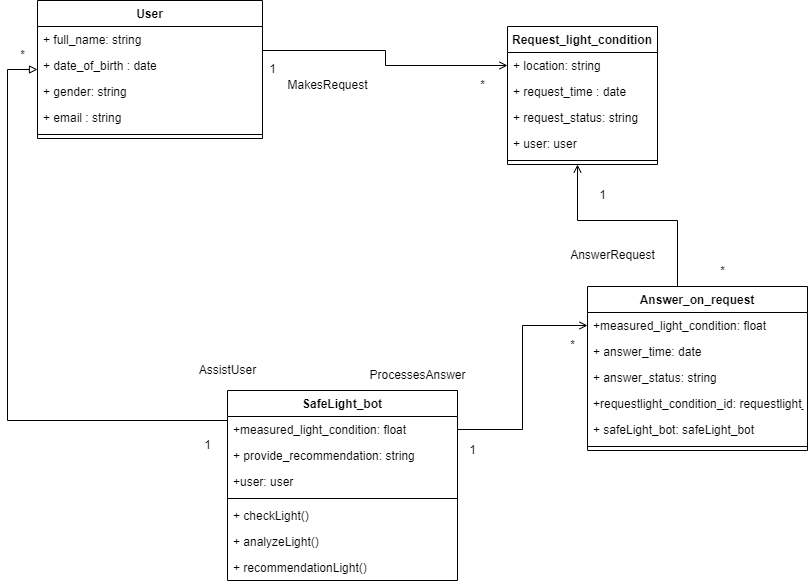

The diagram above was exported from draw.io. Its source (the exported page's mxGraphModel, read from the mxfile embedded in the PNG):
<mxGraphModel dx="1500" dy="2424" grid="1" gridSize="10" guides="1" tooltips="1" connect="1" arrows="1" fold="1" page="1" pageScale="1" pageWidth="1169" pageHeight="827" math="0" shadow="0">
  <root>
    <mxCell id="0" />
    <mxCell id="1" parent="0" />
    <mxCell id="Ddmig2j945Fyt-s8-8SB-285" value="User" style="swimlane;fontStyle=1;align=center;verticalAlign=top;childLayout=stackLayout;horizontal=1;startSize=26;horizontalStack=0;resizeParent=1;resizeParentMax=0;resizeLast=0;collapsible=1;marginBottom=0;" vertex="1" parent="1">
      <mxGeometry x="240.00117288028494" y="-1479.9976470588235" width="225" height="138" as="geometry" />
    </mxCell>
    <mxCell id="Ddmig2j945Fyt-s8-8SB-286" value="+ full_name: string" style="text;strokeColor=none;fillColor=none;align=left;verticalAlign=top;spacingLeft=4;spacingRight=4;overflow=hidden;rotatable=0;points=[[0,0.5],[1,0.5]];portConstraint=eastwest;" vertex="1" parent="Ddmig2j945Fyt-s8-8SB-285">
      <mxGeometry y="26" width="225" height="26" as="geometry" />
    </mxCell>
    <mxCell id="Ddmig2j945Fyt-s8-8SB-287" value="+ date_of_birth : date" style="text;strokeColor=none;fillColor=none;align=left;verticalAlign=top;spacingLeft=4;spacingRight=4;overflow=hidden;rotatable=0;points=[[0,0.5],[1,0.5]];portConstraint=eastwest;" vertex="1" parent="Ddmig2j945Fyt-s8-8SB-285">
      <mxGeometry y="52" width="225" height="26" as="geometry" />
    </mxCell>
    <mxCell id="Ddmig2j945Fyt-s8-8SB-288" value="+ gender: string" style="text;strokeColor=none;fillColor=none;align=left;verticalAlign=top;spacingLeft=4;spacingRight=4;overflow=hidden;rotatable=0;points=[[0,0.5],[1,0.5]];portConstraint=eastwest;" vertex="1" parent="Ddmig2j945Fyt-s8-8SB-285">
      <mxGeometry y="78" width="225" height="26" as="geometry" />
    </mxCell>
    <mxCell id="Ddmig2j945Fyt-s8-8SB-289" value="+ email : string" style="text;strokeColor=none;fillColor=none;align=left;verticalAlign=top;spacingLeft=4;spacingRight=4;overflow=hidden;rotatable=0;points=[[0,0.5],[1,0.5]];portConstraint=eastwest;" vertex="1" parent="Ddmig2j945Fyt-s8-8SB-285">
      <mxGeometry y="104" width="225" height="26" as="geometry" />
    </mxCell>
    <mxCell id="Ddmig2j945Fyt-s8-8SB-290" value="" style="line;strokeWidth=1;fillColor=none;align=left;verticalAlign=middle;spacingTop=-1;spacingLeft=3;spacingRight=3;rotatable=0;labelPosition=right;points=[];portConstraint=eastwest;strokeColor=inherit;" vertex="1" parent="Ddmig2j945Fyt-s8-8SB-285">
      <mxGeometry y="130" width="225" height="8" as="geometry" />
    </mxCell>
    <mxCell id="Ddmig2j945Fyt-s8-8SB-291" value="Request_light_condition" style="swimlane;fontStyle=1;align=center;verticalAlign=top;childLayout=stackLayout;horizontal=1;startSize=26;horizontalStack=0;resizeParent=1;resizeParentMax=0;resizeLast=0;collapsible=1;marginBottom=0;" vertex="1" parent="1">
      <mxGeometry x="710.0011728802849" y="-1453.9976470588235" width="150" height="138" as="geometry" />
    </mxCell>
    <mxCell id="Ddmig2j945Fyt-s8-8SB-292" value="+ location: string" style="text;strokeColor=none;fillColor=none;align=left;verticalAlign=top;spacingLeft=4;spacingRight=4;overflow=hidden;rotatable=0;points=[[0,0.5],[1,0.5]];portConstraint=eastwest;" vertex="1" parent="Ddmig2j945Fyt-s8-8SB-291">
      <mxGeometry y="26" width="150" height="26" as="geometry" />
    </mxCell>
    <mxCell id="Ddmig2j945Fyt-s8-8SB-293" value="+ request_time : date" style="text;strokeColor=none;fillColor=none;align=left;verticalAlign=top;spacingLeft=4;spacingRight=4;overflow=hidden;rotatable=0;points=[[0,0.5],[1,0.5]];portConstraint=eastwest;" vertex="1" parent="Ddmig2j945Fyt-s8-8SB-291">
      <mxGeometry y="52" width="150" height="26" as="geometry" />
    </mxCell>
    <mxCell id="Ddmig2j945Fyt-s8-8SB-294" value="+ request_status: string" style="text;strokeColor=none;fillColor=none;align=left;verticalAlign=top;spacingLeft=4;spacingRight=4;overflow=hidden;rotatable=0;points=[[0,0.5],[1,0.5]];portConstraint=eastwest;" vertex="1" parent="Ddmig2j945Fyt-s8-8SB-291">
      <mxGeometry y="78" width="150" height="26" as="geometry" />
    </mxCell>
    <mxCell id="Ddmig2j945Fyt-s8-8SB-295" value="+ user: user" style="text;strokeColor=none;fillColor=none;align=left;verticalAlign=top;spacingLeft=4;spacingRight=4;overflow=hidden;rotatable=0;points=[[0,0.5],[1,0.5]];portConstraint=eastwest;" vertex="1" parent="Ddmig2j945Fyt-s8-8SB-291">
      <mxGeometry y="104" width="150" height="26" as="geometry" />
    </mxCell>
    <mxCell id="Ddmig2j945Fyt-s8-8SB-296" value="" style="line;strokeWidth=1;fillColor=none;align=left;verticalAlign=middle;spacingTop=-1;spacingLeft=3;spacingRight=3;rotatable=0;labelPosition=right;points=[];portConstraint=eastwest;strokeColor=inherit;" vertex="1" parent="Ddmig2j945Fyt-s8-8SB-291">
      <mxGeometry y="130" width="150" height="8" as="geometry" />
    </mxCell>
    <mxCell id="Ddmig2j945Fyt-s8-8SB-297" value="SafeLight_bot" style="swimlane;fontStyle=1;align=center;verticalAlign=top;childLayout=stackLayout;horizontal=1;startSize=26;horizontalStack=0;resizeParent=1;resizeParentMax=0;resizeLast=0;collapsible=1;marginBottom=0;" vertex="1" parent="1">
      <mxGeometry x="430.0011728802849" y="-1089.9976470588235" width="230" height="190" as="geometry" />
    </mxCell>
    <mxCell id="Ddmig2j945Fyt-s8-8SB-298" value="+measured_light_condition: float" style="text;strokeColor=none;fillColor=none;align=left;verticalAlign=top;spacingLeft=4;spacingRight=4;overflow=hidden;rotatable=0;points=[[0,0.5],[1,0.5]];portConstraint=eastwest;" vertex="1" parent="Ddmig2j945Fyt-s8-8SB-297">
      <mxGeometry y="26" width="230" height="26" as="geometry" />
    </mxCell>
    <mxCell id="Ddmig2j945Fyt-s8-8SB-300" value="+ provide_recommendation: string" style="text;strokeColor=none;fillColor=none;align=left;verticalAlign=top;spacingLeft=4;spacingRight=4;overflow=hidden;rotatable=0;points=[[0,0.5],[1,0.5]];portConstraint=eastwest;" vertex="1" parent="Ddmig2j945Fyt-s8-8SB-297">
      <mxGeometry y="52" width="230" height="26" as="geometry" />
    </mxCell>
    <mxCell id="Ddmig2j945Fyt-s8-8SB-301" value="+user: user" style="text;strokeColor=none;fillColor=none;align=left;verticalAlign=top;spacingLeft=4;spacingRight=4;overflow=hidden;rotatable=0;points=[[0,0.5],[1,0.5]];portConstraint=eastwest;" vertex="1" parent="Ddmig2j945Fyt-s8-8SB-297">
      <mxGeometry y="78" width="230" height="26" as="geometry" />
    </mxCell>
    <mxCell id="Ddmig2j945Fyt-s8-8SB-302" value="" style="line;strokeWidth=1;fillColor=none;align=left;verticalAlign=middle;spacingTop=-1;spacingLeft=3;spacingRight=3;rotatable=0;labelPosition=right;points=[];portConstraint=eastwest;strokeColor=inherit;" vertex="1" parent="Ddmig2j945Fyt-s8-8SB-297">
      <mxGeometry y="104" width="230" height="8" as="geometry" />
    </mxCell>
    <mxCell id="Ddmig2j945Fyt-s8-8SB-303" value="+ checkLight()" style="text;strokeColor=none;fillColor=none;align=left;verticalAlign=top;spacingLeft=4;spacingRight=4;overflow=hidden;rotatable=0;points=[[0,0.5],[1,0.5]];portConstraint=eastwest;" vertex="1" parent="Ddmig2j945Fyt-s8-8SB-297">
      <mxGeometry y="112" width="230" height="26" as="geometry" />
    </mxCell>
    <mxCell id="Ddmig2j945Fyt-s8-8SB-304" value="+ analyzeLight()" style="text;strokeColor=none;fillColor=none;align=left;verticalAlign=top;spacingLeft=4;spacingRight=4;overflow=hidden;rotatable=0;points=[[0,0.5],[1,0.5]];portConstraint=eastwest;" vertex="1" parent="Ddmig2j945Fyt-s8-8SB-297">
      <mxGeometry y="138" width="230" height="26" as="geometry" />
    </mxCell>
    <mxCell id="Ddmig2j945Fyt-s8-8SB-305" value="+ recommendationLight()" style="text;strokeColor=none;fillColor=none;align=left;verticalAlign=top;spacingLeft=4;spacingRight=4;overflow=hidden;rotatable=0;points=[[0,0.5],[1,0.5]];portConstraint=eastwest;" vertex="1" parent="Ddmig2j945Fyt-s8-8SB-297">
      <mxGeometry y="164" width="230" height="26" as="geometry" />
    </mxCell>
    <mxCell id="Ddmig2j945Fyt-s8-8SB-306" value="Answer_on_request" style="swimlane;fontStyle=1;align=center;verticalAlign=top;childLayout=stackLayout;horizontal=1;startSize=26;horizontalStack=0;resizeParent=1;resizeParentMax=0;resizeLast=0;collapsible=1;marginBottom=0;" vertex="1" parent="1">
      <mxGeometry x="790.0011728802849" y="-1193.9976470588235" width="220" height="164" as="geometry" />
    </mxCell>
    <mxCell id="Ddmig2j945Fyt-s8-8SB-307" value="+measured_light_condition: float" style="text;strokeColor=none;fillColor=none;align=left;verticalAlign=top;spacingLeft=4;spacingRight=4;overflow=hidden;rotatable=0;points=[[0,0.5],[1,0.5]];portConstraint=eastwest;" vertex="1" parent="Ddmig2j945Fyt-s8-8SB-306">
      <mxGeometry y="26" width="220" height="26" as="geometry" />
    </mxCell>
    <mxCell id="Ddmig2j945Fyt-s8-8SB-308" value="+ answer_time: date" style="text;strokeColor=none;fillColor=none;align=left;verticalAlign=top;spacingLeft=4;spacingRight=4;overflow=hidden;rotatable=0;points=[[0,0.5],[1,0.5]];portConstraint=eastwest;" vertex="1" parent="Ddmig2j945Fyt-s8-8SB-306">
      <mxGeometry y="52" width="220" height="26" as="geometry" />
    </mxCell>
    <mxCell id="Ddmig2j945Fyt-s8-8SB-309" value="+ answer_status: string" style="text;strokeColor=none;fillColor=none;align=left;verticalAlign=top;spacingLeft=4;spacingRight=4;overflow=hidden;rotatable=0;points=[[0,0.5],[1,0.5]];portConstraint=eastwest;" vertex="1" parent="Ddmig2j945Fyt-s8-8SB-306">
      <mxGeometry y="78" width="220" height="26" as="geometry" />
    </mxCell>
    <mxCell id="Ddmig2j945Fyt-s8-8SB-310" value="+requestlight_condition_id: requestlight_condition_id" style="text;strokeColor=none;fillColor=none;align=left;verticalAlign=top;spacingLeft=4;spacingRight=4;overflow=hidden;rotatable=0;points=[[0,0.5],[1,0.5]];portConstraint=eastwest;" vertex="1" parent="Ddmig2j945Fyt-s8-8SB-306">
      <mxGeometry y="104" width="220" height="26" as="geometry" />
    </mxCell>
    <mxCell id="Ddmig2j945Fyt-s8-8SB-311" value="+ safeLight_bot: safeLight_bot" style="text;strokeColor=none;fillColor=none;align=left;verticalAlign=top;spacingLeft=4;spacingRight=4;overflow=hidden;rotatable=0;points=[[0,0.5],[1,0.5]];portConstraint=eastwest;" vertex="1" parent="Ddmig2j945Fyt-s8-8SB-306">
      <mxGeometry y="130" width="220" height="26" as="geometry" />
    </mxCell>
    <mxCell id="Ddmig2j945Fyt-s8-8SB-312" value="" style="line;strokeWidth=1;fillColor=none;align=left;verticalAlign=middle;spacingTop=-1;spacingLeft=3;spacingRight=3;rotatable=0;labelPosition=right;points=[];portConstraint=eastwest;strokeColor=inherit;" vertex="1" parent="Ddmig2j945Fyt-s8-8SB-306">
      <mxGeometry y="156" width="220" height="8" as="geometry" />
    </mxCell>
    <mxCell id="Ddmig2j945Fyt-s8-8SB-313" style="edgeStyle=orthogonalEdgeStyle;rounded=0;orthogonalLoop=1;jettySize=auto;html=1;endArrow=open;endFill=0;" edge="1" parent="1" source="Ddmig2j945Fyt-s8-8SB-285" target="Ddmig2j945Fyt-s8-8SB-292">
      <mxGeometry relative="1" as="geometry">
        <mxPoint x="560.0011728802849" y="-1453.9976470588235" as="sourcePoint" />
        <mxPoint x="810.0011728802849" y="-1453.9976470588235" as="targetPoint" />
        <Array as="points">
          <mxPoint x="588.0011728802849" y="-1429.9976470588235" />
          <mxPoint x="588.0011728802849" y="-1414.9976470588235" />
        </Array>
      </mxGeometry>
    </mxCell>
    <mxCell id="Ddmig2j945Fyt-s8-8SB-314" style="edgeStyle=orthogonalEdgeStyle;rounded=0;orthogonalLoop=1;jettySize=auto;html=1;endArrow=open;endFill=0;" edge="1" parent="1" source="Ddmig2j945Fyt-s8-8SB-306" target="Ddmig2j945Fyt-s8-8SB-291">
      <mxGeometry relative="1" as="geometry">
        <mxPoint x="475.0011728802849" y="-1419.9976470588235" as="sourcePoint" />
        <mxPoint x="720.0011728802849" y="-1404.9976470588235" as="targetPoint" />
        <Array as="points">
          <mxPoint x="880.0011728802849" y="-1259.9976470588235" />
          <mxPoint x="780.0011728802849" y="-1259.9976470588235" />
        </Array>
      </mxGeometry>
    </mxCell>
    <mxCell id="Ddmig2j945Fyt-s8-8SB-315" style="edgeStyle=orthogonalEdgeStyle;rounded=0;orthogonalLoop=1;jettySize=auto;html=1;endArrow=open;endFill=0;" edge="1" parent="1" source="Ddmig2j945Fyt-s8-8SB-298" target="Ddmig2j945Fyt-s8-8SB-307">
      <mxGeometry relative="1" as="geometry">
        <mxPoint x="740.0011728802849" y="-1097.9976470588235" as="sourcePoint" />
        <mxPoint x="823.0011728802849" y="-1191.9976470588235" as="targetPoint" />
      </mxGeometry>
    </mxCell>
    <mxCell id="Ddmig2j945Fyt-s8-8SB-316" style="edgeStyle=orthogonalEdgeStyle;rounded=0;orthogonalLoop=1;jettySize=auto;html=1;endArrow=block;endFill=0;" edge="1" parent="1" source="Ddmig2j945Fyt-s8-8SB-297" target="Ddmig2j945Fyt-s8-8SB-285">
      <mxGeometry relative="1" as="geometry">
        <mxPoint x="260.0011728802849" y="-989.9976470588235" as="sourcePoint" />
        <mxPoint x="424.0011728802849" y="-1454.9976470588235" as="targetPoint" />
        <Array as="points">
          <mxPoint x="210.00117288028494" y="-1059.9976470588235" />
          <mxPoint x="210.00117288028494" y="-1410.9976470588235" />
        </Array>
      </mxGeometry>
    </mxCell>
    <mxCell id="Ddmig2j945Fyt-s8-8SB-317" value="MakesRequest" style="text;html=1;align=center;verticalAlign=middle;resizable=0;points=[];autosize=1;strokeColor=none;fillColor=none;" vertex="1" parent="1">
      <mxGeometry x="480.0011728802849" y="-1409.9976470588235" width="100" height="30" as="geometry" />
    </mxCell>
    <mxCell id="Ddmig2j945Fyt-s8-8SB-318" value="AnswerRequest" style="text;html=1;align=center;verticalAlign=middle;resizable=0;points=[];autosize=1;strokeColor=none;fillColor=none;" vertex="1" parent="1">
      <mxGeometry x="760.0011728802849" y="-1239.9976470588235" width="110" height="30" as="geometry" />
    </mxCell>
    <mxCell id="Ddmig2j945Fyt-s8-8SB-319" value="ProcessesAnswer" style="text;html=1;align=center;verticalAlign=middle;resizable=0;points=[];autosize=1;strokeColor=none;fillColor=none;" vertex="1" parent="1">
      <mxGeometry x="560.0011728802849" y="-1119.9976470588235" width="120" height="30" as="geometry" />
    </mxCell>
    <mxCell id="Ddmig2j945Fyt-s8-8SB-320" value="AssistUser" style="text;html=1;align=center;verticalAlign=middle;resizable=0;points=[];autosize=1;strokeColor=none;fillColor=none;" vertex="1" parent="1">
      <mxGeometry x="395.0011728802849" y="-1119.9976470588235" width="70" height="20" as="geometry" />
    </mxCell>
    <mxCell id="Ddmig2j945Fyt-s8-8SB-321" value="1" style="text;html=1;align=center;verticalAlign=middle;resizable=0;points=[];autosize=1;strokeColor=none;fillColor=none;" vertex="1" parent="1">
      <mxGeometry x="460.0011728802849" y="-1425.9976470588235" width="30" height="30" as="geometry" />
    </mxCell>
    <mxCell id="Ddmig2j945Fyt-s8-8SB-322" value="*" style="text;html=1;align=center;verticalAlign=middle;resizable=0;points=[];autosize=1;strokeColor=none;fillColor=none;" vertex="1" parent="1">
      <mxGeometry x="670.0011728802849" y="-1409.9976470588235" width="30" height="30" as="geometry" />
    </mxCell>
    <mxCell id="Ddmig2j945Fyt-s8-8SB-323" value="*" style="text;html=1;align=center;verticalAlign=middle;resizable=0;points=[];autosize=1;strokeColor=none;fillColor=none;" vertex="1" parent="1">
      <mxGeometry x="910.0011728802849" y="-1223.9976470588235" width="30" height="30" as="geometry" />
    </mxCell>
    <mxCell id="Ddmig2j945Fyt-s8-8SB-324" value="*" style="text;html=1;align=center;verticalAlign=middle;resizable=0;points=[];autosize=1;strokeColor=none;fillColor=none;" vertex="1" parent="1">
      <mxGeometry x="760.0011728802849" y="-1149.9976470588235" width="30" height="30" as="geometry" />
    </mxCell>
    <mxCell id="Ddmig2j945Fyt-s8-8SB-325" value="*" style="text;html=1;align=center;verticalAlign=middle;resizable=0;points=[];autosize=1;strokeColor=none;fillColor=none;" vertex="1" parent="1">
      <mxGeometry x="210.00117288028494" y="-1439.9976470588235" width="30" height="30" as="geometry" />
    </mxCell>
    <mxCell id="Ddmig2j945Fyt-s8-8SB-326" value="1" style="text;html=1;align=center;verticalAlign=middle;resizable=0;points=[];autosize=1;strokeColor=none;fillColor=none;" vertex="1" parent="1">
      <mxGeometry x="790.0011728802849" y="-1299.9976470588235" width="30" height="30" as="geometry" />
    </mxCell>
    <mxCell id="Ddmig2j945Fyt-s8-8SB-327" value="1" style="text;html=1;align=center;verticalAlign=middle;resizable=0;points=[];autosize=1;strokeColor=none;fillColor=none;" vertex="1" parent="1">
      <mxGeometry x="660.0011728802849" y="-1044.9976470588235" width="30" height="30" as="geometry" />
    </mxCell>
    <mxCell id="Ddmig2j945Fyt-s8-8SB-328" value="1" style="text;html=1;align=center;verticalAlign=middle;resizable=0;points=[];autosize=1;strokeColor=none;fillColor=none;" vertex="1" parent="1">
      <mxGeometry x="395.0011728802849" y="-1049.9976470588235" width="30" height="30" as="geometry" />
    </mxCell>
  </root>
</mxGraphModel>